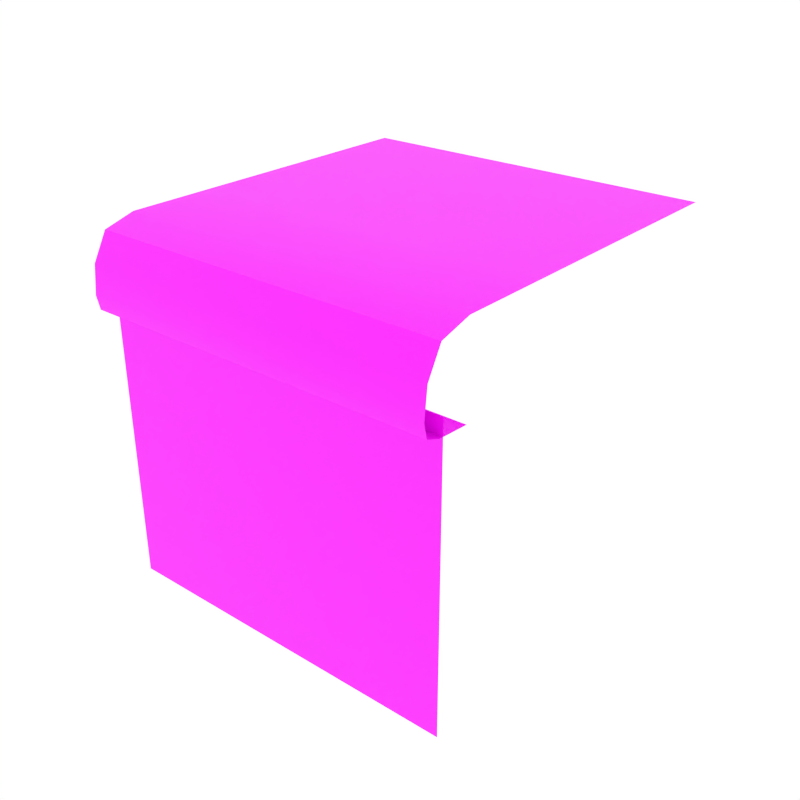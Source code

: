 # Source: cube_grass_side.blend  (saved by Blender 2.93.20; exported with 4.5.12 LTS)
import bpy
from mathutils import Matrix  # noqa: F401  (used for matrix-valued properties, if any)

bpy.ops.wm.read_factory_settings(use_empty=True)
scene = bpy.context.scene
scene.name = 'Scene'

# ---- collections
col_collection_1 = bpy.data.collections.new('Collection 1'); scene.collection.children.link(col_collection_1)

# ---- images (referenced by path relative to the original .blend; pixels are not part of the script)
import os
ASSET_DIR = os.environ.get("B2B_ASSET_DIR", "")  # directory of the original .blend (textures are referenced by path, not embedded)
HERE = os.path.dirname(os.path.abspath(__file__))  # packed textures are extracted next to this script under _unpacked/

def load_image(name, relpath, width, height, colorspace="sRGB"):
    """Load a texture the original file referenced (path relative to the .blend, or extracted next to this script)."""
    p = next((c for c in (os.path.join(HERE, relpath), os.path.join(ASSET_DIR, relpath)) if relpath and os.path.exists(c)), "")
    if p:
        img = bpy.data.images.load(p, check_existing=True)
        img.name = name
    else:  # same state as the original file: an image datablock whose file is absent (Cycles renders it pink)
        img = bpy.data.images.new(name, width, height)
        img.source = "FILE"
        img.filepath = "//" + (relpath or name)
    img.colorspace_settings.name = colorspace
    return img
img_grass_jpg = load_image('grass.jpg', 'grass.jpg', 1024, 1024, 'sRGB')
img_dirt_1_png = load_image('dirt_1.png', 'dirt_1.png', 1024, 1024, 'sRGB')
img_dirt_2_png = load_image('dirt_2.png', 'dirt_2.png', 1024, 1024, 'sRGB')
img_dirt_3_png = load_image('dirt_3.png', 'dirt_3.png', 1024, 1024, 'sRGB')

# ---- materials (node trees are filled in below, after node groups)
mat_green_light = bpy.data.materials.new('Green_Light')
mat_green_light.alpha_threshold = 0.0
mat_green_light.diffuse_color = (0.3129, 0.4109, 0.02278, 1.0)
mat_green_light.roughness = 0.5
mat_dirt_1 = bpy.data.materials.new('Dirt_1')
mat_dirt_1.alpha_threshold = 0.0
mat_dirt_1.diffuse_color = (0.4869, 0.247, 0.1019, 1.0)
mat_dirt_1.roughness = 0.5
mat_dirt_2 = bpy.data.materials.new('Dirt_2')
mat_dirt_2.alpha_threshold = 0.0
mat_dirt_2.diffuse_color = (0.3185, 0.1634, 0.06886, 1.0)
mat_dirt_2.roughness = 0.5
mat_dirt_3 = bpy.data.materials.new('Dirt_3')
mat_dirt_3.alpha_threshold = 0.0
mat_dirt_3.diffuse_color = (0.7874, 0.3653, 0.1699, 1.0)
mat_dirt_3.roughness = 0.5

# ---- node groups
ng_auto_smooth = bpy.data.node_groups.new('Auto Smooth', 'GeometryNodeTree')
_s = ng_auto_smooth.interface.new_socket(name='Geometry', in_out='OUTPUT', socket_type='NodeSocketGeometry')
_s = ng_auto_smooth.interface.new_socket(name='Geometry', in_out='INPUT', socket_type='NodeSocketGeometry')
_s = ng_auto_smooth.interface.new_socket(name='Angle', in_out='INPUT', socket_type='NodeSocketFloat')
_s.subtype = 'ANGLE'
_s.min_value = 0.0
_s.max_value = 3.142
ng_auto_smooth.is_modifier = True
_N = ng_auto_smooth.nodes; _L = ng_auto_smooth.links
n0 = _N.new('NodeGroupOutput'); n0.name = 'Group Output'; n0.location = (480, -100)
n1 = _N.new('NodeGroupInput'); n1.name = 'Group Input'; n1.location = (-420, -300)
n2 = _N.new('NodeGroupInput'); n2.name = 'Group Input.001'; n2.location = (-60, -100)
n3 = _N.new('GeometryNodeSetShadeSmooth'); n3.name = 'Set Shade Smooth'; n3.location = (120, -100)
n3.domain = 'EDGE'
n4 = _N.new('GeometryNodeSetShadeSmooth'); n4.name = 'Set Shade Smooth.001'; n4.location = (300, -100)
n5 = _N.new('GeometryNodeInputMeshEdgeAngle'); n5.name = 'Edge Angle'; n5.location = (-420, -220)
n6 = _N.new('GeometryNodeInputEdgeSmooth'); n6.name = 'Is Edge Smooth'; n6.location = (-60, -160)
n7 = _N.new('GeometryNodeInputShadeSmooth'); n7.name = 'Is Face Smooth'; n7.location = (-240, -340)
n8 = _N.new('FunctionNodeBooleanMath'); n8.name = 'Boolean Math'; n8.location = (-60, -220)
n9 = _N.new('FunctionNodeCompare'); n9.name = 'Compare'; n9.location = (-240, -180)
n9.operation = 'LESS_EQUAL'
_L.new(n5.outputs[0], n9.inputs[0])
_L.new(n4.outputs[0], n0.inputs[0])
_L.new(n1.outputs[1], n9.inputs[1])
_L.new(n9.outputs[0], n8.inputs[0])
_L.new(n7.outputs[0], n8.inputs[1])
_L.new(n2.outputs[0], n3.inputs[0])
_L.new(n6.outputs[0], n3.inputs[1])
_L.new(n3.outputs[0], n4.inputs[0])
_L.new(n8.outputs[0], n3.inputs[2])
n0.is_active_output = True

# ---- material node trees
mat_green_light.use_nodes = True; mat_green_light.node_tree.nodes.clear()
_N = mat_green_light.node_tree.nodes; _L = mat_green_light.node_tree.links
n0 = _N.new('ShaderNodeBsdfPrincipled'); n0.name = 'Principled BSDF'; n0.location = (10, 300)
n0.distribution = 'GGX'
n0.subsurface_method = 'BURLEY'
n0.inputs[3].default_value = 1.45
n0.inputs[27].default_value = (0.0, 0.0, 0.0, 1.0)
n0.inputs[28].default_value = 1.0
n1 = _N.new('ShaderNodeOutputMaterial'); n1.name = 'Material Output'; n1.location = (300, 300)
n2 = _N.new('ShaderNodeTexImage'); n2.name = 'Image Texture'; n2.location = (-280, 270)
n2.image = img_grass_jpg
_L.new(n0.outputs[0], n1.inputs[0])
_L.new(n2.outputs[0], n0.inputs[0])
n1.is_active_output = True
mat_dirt_1.use_nodes = True; mat_dirt_1.node_tree.nodes.clear()
_N = mat_dirt_1.node_tree.nodes; _L = mat_dirt_1.node_tree.links
n0 = _N.new('ShaderNodeBsdfPrincipled'); n0.name = 'Principled BSDF'; n0.location = (10, 300)
n0.distribution = 'GGX'
n0.subsurface_method = 'BURLEY'
n0.inputs[3].default_value = 1.45
n0.inputs[27].default_value = (0.0, 0.0, 0.0, 1.0)
n0.inputs[28].default_value = 1.0
n1 = _N.new('ShaderNodeOutputMaterial'); n1.name = 'Material Output'; n1.location = (300, 300)
n2 = _N.new('ShaderNodeTexImage'); n2.name = 'Image Texture'; n2.location = (-280, 270)
n2.image = img_dirt_1_png
_L.new(n0.outputs[0], n1.inputs[0])
_L.new(n2.outputs[0], n0.inputs[0])
n1.is_active_output = True
mat_dirt_2.use_nodes = True; mat_dirt_2.node_tree.nodes.clear()
_N = mat_dirt_2.node_tree.nodes; _L = mat_dirt_2.node_tree.links
n0 = _N.new('ShaderNodeBsdfPrincipled'); n0.name = 'Principled BSDF'; n0.location = (10, 300)
n0.distribution = 'GGX'
n0.subsurface_method = 'BURLEY'
n0.inputs[3].default_value = 1.45
n0.inputs[27].default_value = (0.0, 0.0, 0.0, 1.0)
n0.inputs[28].default_value = 1.0
n1 = _N.new('ShaderNodeOutputMaterial'); n1.name = 'Material Output'; n1.location = (300, 300)
n2 = _N.new('ShaderNodeTexImage'); n2.name = 'Image Texture'; n2.location = (-280, 270)
n2.image = img_dirt_2_png
_L.new(n0.outputs[0], n1.inputs[0])
_L.new(n2.outputs[0], n0.inputs[0])
n1.is_active_output = True
mat_dirt_3.use_nodes = True; mat_dirt_3.node_tree.nodes.clear()
_N = mat_dirt_3.node_tree.nodes; _L = mat_dirt_3.node_tree.links
n0 = _N.new('ShaderNodeBsdfPrincipled'); n0.name = 'Principled BSDF'; n0.location = (10, 300)
n0.distribution = 'GGX'
n0.subsurface_method = 'BURLEY'
n0.inputs[3].default_value = 1.45
n0.inputs[27].default_value = (0.0, 0.0, 0.0, 1.0)
n0.inputs[28].default_value = 1.0
n1 = _N.new('ShaderNodeOutputMaterial'); n1.name = 'Material Output'; n1.location = (300, 300)
n2 = _N.new('ShaderNodeTexImage'); n2.name = 'Image Texture'; n2.location = (-280, 270)
n2.image = img_dirt_3_png
_L.new(n0.outputs[0], n1.inputs[0])
_L.new(n2.outputs[0], n0.inputs[0])
n1.is_active_output = True

# ---- world
world_world = bpy.data.worlds.new('World'); scene.world = world_world
world_world.color = (1.0, 1.0, 1.0)
world_world.use_sun_shadow = False
world_world.sun_shadow_jitter_overblur = 0.0
world_world.cycles.sampling_method = 'NONE'
world_world.cycles.sample_map_resolution = 256

# ---- meshes
me_cube_384 = bpy.data.meshes.new('Cube.384')
me_cube_384.from_pydata([(1.0, -1.0, -1.0), (-1.0, -1.0, -1.0), (-1.0, -1.0, -0.624), (-1.0, -1.0, -0.3277), (-1.0, -1.0, -0.0243), (-1.0, -1.0, 0.2813), (-1.0, -1.0, 0.624), (1.0, -1.0, 0.624), (1.0, -1.0, 0.2813), (1.0, -1.0, -0.0243), (1.0, -1.0, -0.3277), (1.0, -1.0, -0.624), (-1.0, -1.1, 0.801), (-1.0, -0.8482, 0.5272), (-1.0, -0.8482, 0.996), (-1.0, -1.1, 0.5666), (-1.0, -1.02, 0.9472), (-1.0, -0.3558, 0.996), (-1.0, -1.02, 0.537), (-1.0, -1.117, 0.645), (1.0, -0.8482, 0.996), (1.0, -1.1, 0.5666), (1.0, -1.1, 0.801), (1.0, -0.8482, 0.5272), (1.0, -1.02, 0.9472), (1.0, -0.3558, 0.996), (1.0, -1.02, 0.537), (1.0, -1.117, 0.645), (-1.0, 1.0, 0.996), (1.0, 1.0, 0.996)], [], [(2, 1, 0, 11), (3, 10, 9, 4), (6, 5, 8, 7), (5, 4, 9, 8), (3, 2, 11, 10), (24, 16, 12, 22), (26, 18, 13, 23), (26, 21, 15, 18), (22, 12, 19, 27), (24, 20, 14, 16), (27, 19, 15, 21), (29, 28, 17, 25), (14, 20, 25, 17)])
me_cube_384.polygons.foreach_set('use_smooth', [True] * 13)
me_cube_384.polygons.foreach_set('material_index', [3, 1, 2, 3, 2, 0, 0, 0, 0, 0, 0, 0, 0])
_k = set([(16, 24)])
me_cube_384.attributes.new('sharp_edge', 'BOOLEAN', 'EDGE').data.foreach_set('value', [ (min(e.vertices), max(e.vertices)) in _k for e in me_cube_384.edges])
_uv = me_cube_384.uv_layers.new(name='UVMap')
_uv.uv.foreach_set('vector', [0.9999, 0.312, 0.9999, 0.4059, 0.5001, 0.4059, 0.5001, 0.312, 0.9999, 0.2379, 0.5001, 0.2379, 0.5001, 0.1621, 0.9999, 0.1621, 0.9999, 0.000103, 0.9999, 0.08575, 0.5001, 0.08575, 0.5001, 0.0001033, 0.9999, 0.08575, 0.9999, 0.1621, 0.5001, 0.1621, 0.5001, 0.08575, 0.9999, 0.2379, 0.9999, 0.312, 0.5001, 0.312, 0.5001, 0.2379, 0.0001031, 0.5066, 0.4999, 0.5066, 0.4999, 0.5483, 0.0001031, 0.5483, 0.0001031, 0.6287, 0.4999, 0.6287, 0.4999, 0.6718, 0.000103, 0.6718, 0.0001031, 0.6287, 0.0001031, 0.6075, 0.4999, 0.6075, 0.4999, 0.6287, 0.0001031, 0.5483, 0.4999, 0.5483, 0.4999, 0.5875, 0.0001031, 0.5875, 0.0001031, 0.5066, 0.0001031, 0.462, 0.4999, 0.462, 0.4999, 0.5066, 0.0001031, 0.5875, 0.4999, 0.5875, 0.4999, 0.6075, 0.0001031, 0.6075, 0.000103, 0.000103, 0.4999, 0.000103, 0.4999, 0.3389, 0.0001031, 0.3389, 0.4999, 0.462, 0.0001031, 0.462, 0.0001031, 0.3389, 0.4999, 0.3389])
me_cube_384.materials.append(mat_green_light)
me_cube_384.materials.append(mat_dirt_1)
me_cube_384.materials.append(mat_dirt_2)
me_cube_384.materials.append(mat_dirt_3)
me_cube_384.use_remesh_preserve_volume = False
me_cube_384.use_remesh_preserve_attributes = False
me_cube_384.use_mirror_vertex_groups = False
me_cube_384.update()

# ---- objects
ob_cube_grass_side_tall = bpy.data.objects.new('Cube_Grass_Side_Tall', me_cube_384)

# ---- transforms, parenting, visibility, modifiers, constraints
ob_cube_grass_side_tall.location = (0.0, 0.0, 0.0)
ob_cube_grass_side_tall.lineart.crease_threshold = 0.0
_m = ob_cube_grass_side_tall.modifiers.new('Auto Smooth', 'NODES')
_m.node_group = ng_auto_smooth
_gi = [s.identifier for s in ng_auto_smooth.interface.items_tree if s.item_type == 'SOCKET' and s.in_out == 'INPUT']
_m[_gi[1]] = 0.7051  # Angle

# ---- collection membership
col_collection_1.objects.link(ob_cube_grass_side_tall)

# ---- scene / render settings (as saved in the file)
scene.frame_start = 1; scene.frame_end = 250; scene.frame_set(0)
scene.render.engine = 'CYCLES'
scene.render.resolution_x = 1000
scene.render.resolution_y = 1000
scene.render.dither_intensity = 0.0
scene.cycles.samples = 200
scene.cycles.sampling_pattern = 'TABULATED_SOBOL'
scene.cycles.light_sampling_threshold = 0.0
scene.cycles.use_adaptive_sampling = False
scene.cycles.use_light_tree = False
scene.cycles.caustics_reflective = False
scene.cycles.caustics_refractive = False
scene.cycles.blur_glossy = 0.0
scene.cycles.max_bounces = 2
scene.cycles.pixel_filter_type = 'GAUSSIAN'
scene.cycles.sample_clamp_indirect = 0.0
scene.view_settings.view_transform = 'Standard'
bpy.context.view_layer.update()

# ---- added for rendering (the .blend has no active camera): camera
cam_auto = bpy.data.cameras.new('AutoCamera')
cam_auto.lens = 50.0
cam_auto.sensor_width = 36.0
cam_auto.clip_end = 1000.0
ob_auto_camera = bpy.data.objects.new('AutoCamera', cam_auto)
scene.collection.objects.link(ob_auto_camera)
ob_auto_camera.location = (3.26649, -3.97815, 2.61117)
ob_auto_camera.rotation_euler = (1.09748, -7.21219e-08, 0.694738)
scene.camera = ob_auto_camera
bpy.context.view_layer.update()
